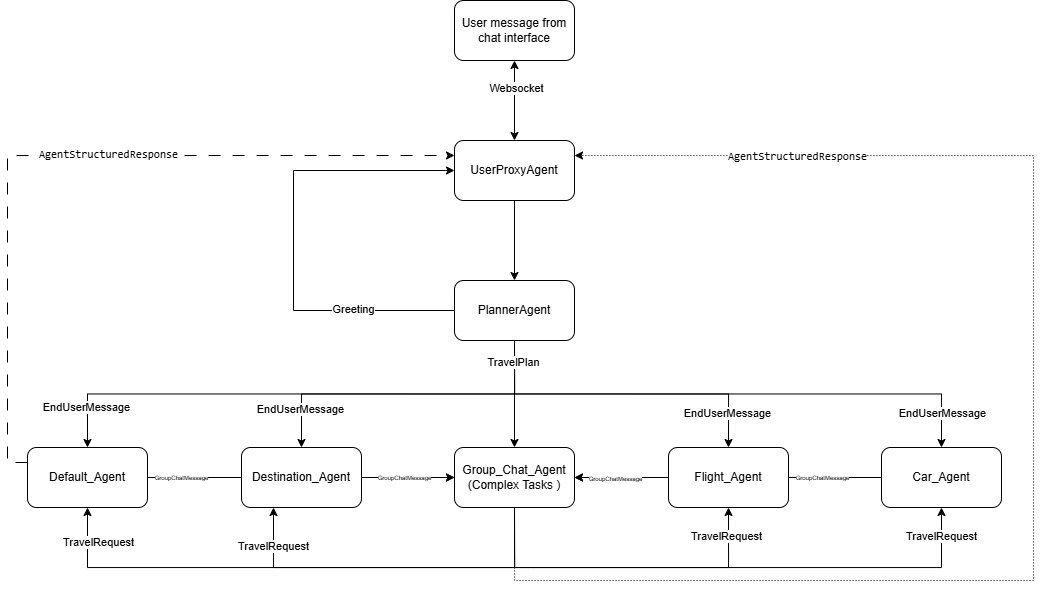

The diagram above was exported from draw.io. Its source (the exported page's mxGraphModel, read from the mxfile embedded in the PNG):
<mxGraphModel dx="2376" dy="552" grid="1" gridSize="10" guides="1" tooltips="1" connect="1" arrows="1" fold="1" page="1" pageScale="1" pageWidth="827" pageHeight="1169" math="0" shadow="0">
  <root>
    <mxCell id="0" />
    <mxCell id="1" parent="0" />
    <mxCell id="VIpA8d2skVd7KJSpd-29-3" style="edgeStyle=orthogonalEdgeStyle;rounded=0;orthogonalLoop=1;jettySize=auto;html=1;exitX=0.5;exitY=1;exitDx=0;exitDy=0;entryX=0.5;entryY=0;entryDx=0;entryDy=0;startArrow=classic;startFill=1;" edge="1" parent="1" source="VIpA8d2skVd7KJSpd-29-1" target="VIpA8d2skVd7KJSpd-29-2">
      <mxGeometry relative="1" as="geometry" />
    </mxCell>
    <mxCell id="VIpA8d2skVd7KJSpd-29-28" value="Websocket" style="edgeLabel;html=1;align=center;verticalAlign=middle;resizable=0;points=[];" vertex="1" connectable="0" parent="VIpA8d2skVd7KJSpd-29-3">
      <mxGeometry x="-0.3179" y="1" relative="1" as="geometry">
        <mxPoint as="offset" />
      </mxGeometry>
    </mxCell>
    <mxCell id="VIpA8d2skVd7KJSpd-29-1" value="User message from chat interface" style="rounded=1;whiteSpace=wrap;html=1;" vertex="1" parent="1">
      <mxGeometry x="341" y="110" width="120" height="60" as="geometry" />
    </mxCell>
    <mxCell id="VIpA8d2skVd7KJSpd-29-7" style="edgeStyle=orthogonalEdgeStyle;rounded=0;orthogonalLoop=1;jettySize=auto;html=1;exitX=0.5;exitY=1;exitDx=0;exitDy=0;" edge="1" parent="1" source="VIpA8d2skVd7KJSpd-29-2" target="VIpA8d2skVd7KJSpd-29-4">
      <mxGeometry relative="1" as="geometry" />
    </mxCell>
    <mxCell id="VIpA8d2skVd7KJSpd-29-2" value="UserProxyAgent" style="rounded=1;whiteSpace=wrap;html=1;" vertex="1" parent="1">
      <mxGeometry x="341" y="250" width="120" height="60" as="geometry" />
    </mxCell>
    <mxCell id="VIpA8d2skVd7KJSpd-29-5" style="edgeStyle=orthogonalEdgeStyle;rounded=0;orthogonalLoop=1;jettySize=auto;html=1;exitX=0;exitY=0.5;exitDx=0;exitDy=0;entryX=0;entryY=0.5;entryDx=0;entryDy=0;" edge="1" parent="1" source="VIpA8d2skVd7KJSpd-29-4" target="VIpA8d2skVd7KJSpd-29-2">
      <mxGeometry relative="1" as="geometry">
        <Array as="points">
          <mxPoint x="180" y="420" />
          <mxPoint x="180" y="280" />
        </Array>
      </mxGeometry>
    </mxCell>
    <mxCell id="VIpA8d2skVd7KJSpd-29-6" value="Greeting" style="edgeLabel;html=1;align=center;verticalAlign=middle;resizable=0;points=[];" vertex="1" connectable="0" parent="VIpA8d2skVd7KJSpd-29-5">
      <mxGeometry x="-0.5625" y="-2" relative="1" as="geometry">
        <mxPoint as="offset" />
      </mxGeometry>
    </mxCell>
    <mxCell id="VIpA8d2skVd7KJSpd-29-14" style="edgeStyle=orthogonalEdgeStyle;rounded=0;orthogonalLoop=1;jettySize=auto;html=1;exitX=0.5;exitY=1;exitDx=0;exitDy=0;entryX=0.5;entryY=0;entryDx=0;entryDy=0;" edge="1" parent="1" source="VIpA8d2skVd7KJSpd-29-4" target="VIpA8d2skVd7KJSpd-29-9">
      <mxGeometry relative="1" as="geometry" />
    </mxCell>
    <mxCell id="VIpA8d2skVd7KJSpd-29-35" value="EndUserMessage" style="edgeLabel;html=1;align=center;verticalAlign=middle;resizable=0;points=[];" vertex="1" connectable="0" parent="VIpA8d2skVd7KJSpd-29-14">
      <mxGeometry x="0.763" y="-2" relative="1" as="geometry">
        <mxPoint y="-1" as="offset" />
      </mxGeometry>
    </mxCell>
    <mxCell id="VIpA8d2skVd7KJSpd-29-15" style="edgeStyle=orthogonalEdgeStyle;rounded=0;orthogonalLoop=1;jettySize=auto;html=1;exitX=0.5;exitY=1;exitDx=0;exitDy=0;entryX=0.5;entryY=0;entryDx=0;entryDy=0;" edge="1" parent="1" source="VIpA8d2skVd7KJSpd-29-4" target="VIpA8d2skVd7KJSpd-29-10">
      <mxGeometry relative="1" as="geometry" />
    </mxCell>
    <mxCell id="VIpA8d2skVd7KJSpd-29-16" style="edgeStyle=orthogonalEdgeStyle;rounded=0;orthogonalLoop=1;jettySize=auto;html=1;exitX=0.5;exitY=1;exitDx=0;exitDy=0;entryX=0.5;entryY=0;entryDx=0;entryDy=0;" edge="1" parent="1" source="VIpA8d2skVd7KJSpd-29-4" target="VIpA8d2skVd7KJSpd-29-11">
      <mxGeometry relative="1" as="geometry" />
    </mxCell>
    <mxCell id="VIpA8d2skVd7KJSpd-29-36" value="EndUserMessage" style="edgeLabel;html=1;align=center;verticalAlign=middle;resizable=0;points=[];" vertex="1" connectable="0" parent="VIpA8d2skVd7KJSpd-29-16">
      <mxGeometry x="0.7884" y="-2" relative="1" as="geometry">
        <mxPoint y="-1" as="offset" />
      </mxGeometry>
    </mxCell>
    <mxCell id="VIpA8d2skVd7KJSpd-29-17" style="edgeStyle=orthogonalEdgeStyle;rounded=0;orthogonalLoop=1;jettySize=auto;html=1;exitX=0.5;exitY=1;exitDx=0;exitDy=0;entryX=0.5;entryY=0;entryDx=0;entryDy=0;" edge="1" parent="1" source="VIpA8d2skVd7KJSpd-29-4" target="VIpA8d2skVd7KJSpd-29-12">
      <mxGeometry relative="1" as="geometry" />
    </mxCell>
    <mxCell id="VIpA8d2skVd7KJSpd-29-37" value="EndUserMessage" style="edgeLabel;html=1;align=center;verticalAlign=middle;resizable=0;points=[];" vertex="1" connectable="0" parent="VIpA8d2skVd7KJSpd-29-17">
      <mxGeometry x="0.8689" relative="1" as="geometry">
        <mxPoint as="offset" />
      </mxGeometry>
    </mxCell>
    <mxCell id="VIpA8d2skVd7KJSpd-29-4" value="PlannerAgent" style="rounded=1;whiteSpace=wrap;html=1;" vertex="1" parent="1">
      <mxGeometry x="341" y="390" width="120" height="60" as="geometry" />
    </mxCell>
    <mxCell id="VIpA8d2skVd7KJSpd-29-42" style="edgeStyle=orthogonalEdgeStyle;rounded=0;orthogonalLoop=1;jettySize=auto;html=1;exitX=1;exitY=0.5;exitDx=0;exitDy=0;entryX=0;entryY=0.5;entryDx=0;entryDy=0;" edge="1" parent="1" source="VIpA8d2skVd7KJSpd-29-8" target="VIpA8d2skVd7KJSpd-29-10">
      <mxGeometry relative="1" as="geometry" />
    </mxCell>
    <mxCell id="VIpA8d2skVd7KJSpd-29-45" value="&lt;span style=&quot;font-size: 6px;&quot;&gt;GroupChatMessage&lt;/span&gt;" style="edgeLabel;html=1;align=center;verticalAlign=middle;resizable=0;points=[];" vertex="1" connectable="0" parent="VIpA8d2skVd7KJSpd-29-42">
      <mxGeometry x="-0.8186" y="-2" relative="1" as="geometry">
        <mxPoint x="6" y="-4" as="offset" />
      </mxGeometry>
    </mxCell>
    <mxCell id="VIpA8d2skVd7KJSpd-29-8" value="Default_Agent" style="rounded=1;whiteSpace=wrap;html=1;flipH=1;" vertex="1" parent="1">
      <mxGeometry x="-86" y="557" width="120" height="60" as="geometry" />
    </mxCell>
    <mxCell id="VIpA8d2skVd7KJSpd-29-41" style="edgeStyle=orthogonalEdgeStyle;rounded=0;orthogonalLoop=1;jettySize=auto;html=1;exitX=1;exitY=0.5;exitDx=0;exitDy=0;" edge="1" parent="1" source="VIpA8d2skVd7KJSpd-29-9" target="VIpA8d2skVd7KJSpd-29-10">
      <mxGeometry relative="1" as="geometry" />
    </mxCell>
    <mxCell id="VIpA8d2skVd7KJSpd-29-44" value="&lt;font style=&quot;font-size: 6px;&quot;&gt;GroupChatMessage&lt;/font&gt;" style="edgeLabel;html=1;align=center;verticalAlign=middle;resizable=0;points=[];" vertex="1" connectable="0" parent="VIpA8d2skVd7KJSpd-29-41">
      <mxGeometry x="-0.0889" y="-4" relative="1" as="geometry">
        <mxPoint y="-6" as="offset" />
      </mxGeometry>
    </mxCell>
    <mxCell id="VIpA8d2skVd7KJSpd-29-9" value="Destination_Agent" style="rounded=1;whiteSpace=wrap;html=1;flipH=1;" vertex="1" parent="1">
      <mxGeometry x="128" y="557" width="120" height="60" as="geometry" />
    </mxCell>
    <mxCell id="VIpA8d2skVd7KJSpd-29-18" style="edgeStyle=orthogonalEdgeStyle;rounded=0;orthogonalLoop=1;jettySize=auto;html=1;exitX=0.5;exitY=1;exitDx=0;exitDy=0;entryX=0.5;entryY=1;entryDx=0;entryDy=0;" edge="1" parent="1" source="VIpA8d2skVd7KJSpd-29-10" target="VIpA8d2skVd7KJSpd-29-8">
      <mxGeometry relative="1" as="geometry">
        <Array as="points">
          <mxPoint x="401" y="677" />
          <mxPoint x="-26" y="677" />
        </Array>
      </mxGeometry>
    </mxCell>
    <mxCell id="VIpA8d2skVd7KJSpd-29-25" value="TravelRequest" style="edgeLabel;html=1;align=center;verticalAlign=middle;resizable=0;points=[];" vertex="1" connectable="0" parent="VIpA8d2skVd7KJSpd-29-18">
      <mxGeometry x="0.8727" y="1" relative="1" as="geometry">
        <mxPoint x="11" as="offset" />
      </mxGeometry>
    </mxCell>
    <mxCell id="VIpA8d2skVd7KJSpd-29-19" style="edgeStyle=orthogonalEdgeStyle;rounded=0;orthogonalLoop=1;jettySize=auto;html=1;exitX=0.5;exitY=1;exitDx=0;exitDy=0;entryX=0.5;entryY=1;entryDx=0;entryDy=0;" edge="1" parent="1" source="VIpA8d2skVd7KJSpd-29-10">
      <mxGeometry relative="1" as="geometry">
        <mxPoint x="413" y="617" as="sourcePoint" />
        <mxPoint x="160" y="617" as="targetPoint" />
        <Array as="points">
          <mxPoint x="401" y="677" />
          <mxPoint x="160" y="677" />
        </Array>
      </mxGeometry>
    </mxCell>
    <mxCell id="VIpA8d2skVd7KJSpd-29-24" value="TravelRequest" style="edgeLabel;html=1;align=center;verticalAlign=middle;resizable=0;points=[];" vertex="1" connectable="0" parent="VIpA8d2skVd7KJSpd-29-19">
      <mxGeometry x="0.7911" y="1" relative="1" as="geometry">
        <mxPoint as="offset" />
      </mxGeometry>
    </mxCell>
    <mxCell id="VIpA8d2skVd7KJSpd-29-20" style="edgeStyle=orthogonalEdgeStyle;rounded=0;orthogonalLoop=1;jettySize=auto;html=1;exitX=0.5;exitY=1;exitDx=0;exitDy=0;entryX=0.5;entryY=1;entryDx=0;entryDy=0;" edge="1" parent="1" source="VIpA8d2skVd7KJSpd-29-10" target="VIpA8d2skVd7KJSpd-29-12">
      <mxGeometry relative="1" as="geometry">
        <Array as="points">
          <mxPoint x="401" y="677" />
          <mxPoint x="828" y="677" />
        </Array>
      </mxGeometry>
    </mxCell>
    <mxCell id="VIpA8d2skVd7KJSpd-29-27" value="TravelRequest" style="edgeLabel;html=1;align=center;verticalAlign=middle;resizable=0;points=[];" vertex="1" connectable="0" parent="VIpA8d2skVd7KJSpd-29-20">
      <mxGeometry x="0.8988" y="1" relative="1" as="geometry">
        <mxPoint as="offset" />
      </mxGeometry>
    </mxCell>
    <mxCell id="VIpA8d2skVd7KJSpd-29-21" style="edgeStyle=orthogonalEdgeStyle;rounded=0;orthogonalLoop=1;jettySize=auto;html=1;exitX=0.5;exitY=1;exitDx=0;exitDy=0;entryX=0.5;entryY=1;entryDx=0;entryDy=0;" edge="1" parent="1" source="VIpA8d2skVd7KJSpd-29-10" target="VIpA8d2skVd7KJSpd-29-11">
      <mxGeometry relative="1" as="geometry">
        <Array as="points">
          <mxPoint x="420" y="677" />
          <mxPoint x="610" y="677" />
        </Array>
      </mxGeometry>
    </mxCell>
    <mxCell id="VIpA8d2skVd7KJSpd-29-26" value="TravelRequest" style="edgeLabel;html=1;align=center;verticalAlign=middle;resizable=0;points=[];" vertex="1" connectable="0" parent="VIpA8d2skVd7KJSpd-29-21">
      <mxGeometry x="0.8256" y="3" relative="1" as="geometry">
        <mxPoint as="offset" />
      </mxGeometry>
    </mxCell>
    <mxCell id="VIpA8d2skVd7KJSpd-29-31" style="edgeStyle=orthogonalEdgeStyle;rounded=0;orthogonalLoop=1;jettySize=auto;html=1;exitX=0.5;exitY=1;exitDx=0;exitDy=0;entryX=1;entryY=0.25;entryDx=0;entryDy=0;dashed=1;dashPattern=1 2;" edge="1" parent="1" source="VIpA8d2skVd7KJSpd-29-10" target="VIpA8d2skVd7KJSpd-29-2">
      <mxGeometry relative="1" as="geometry">
        <Array as="points">
          <mxPoint x="401" y="690" />
          <mxPoint x="920" y="690" />
          <mxPoint x="920" y="265" />
        </Array>
      </mxGeometry>
    </mxCell>
    <mxCell id="VIpA8d2skVd7KJSpd-29-49" value="&lt;span style=&quot;font-family: monospace;&quot;&gt;AgentStructuredResponse&lt;/span&gt;" style="edgeLabel;html=1;align=center;verticalAlign=middle;resizable=0;points=[];" vertex="1" connectable="0" parent="VIpA8d2skVd7KJSpd-29-31">
      <mxGeometry x="0.6986" relative="1" as="geometry">
        <mxPoint as="offset" />
      </mxGeometry>
    </mxCell>
    <mxCell id="VIpA8d2skVd7KJSpd-29-10" value="Group_Chat_Agent&lt;div&gt;(Complex Tasks )&lt;/div&gt;" style="rounded=1;whiteSpace=wrap;html=1;flipH=1;" vertex="1" parent="1">
      <mxGeometry x="341" y="557" width="120" height="60" as="geometry" />
    </mxCell>
    <mxCell id="VIpA8d2skVd7KJSpd-29-39" style="edgeStyle=orthogonalEdgeStyle;rounded=0;orthogonalLoop=1;jettySize=auto;html=1;exitX=0;exitY=0.5;exitDx=0;exitDy=0;entryX=1;entryY=0.5;entryDx=0;entryDy=0;" edge="1" parent="1" source="VIpA8d2skVd7KJSpd-29-11" target="VIpA8d2skVd7KJSpd-29-10">
      <mxGeometry relative="1" as="geometry" />
    </mxCell>
    <mxCell id="VIpA8d2skVd7KJSpd-29-40" style="edgeStyle=orthogonalEdgeStyle;rounded=0;orthogonalLoop=1;jettySize=auto;html=1;exitX=0;exitY=0.5;exitDx=0;exitDy=0;entryX=1;entryY=0.5;entryDx=0;entryDy=0;" edge="1" parent="1" source="VIpA8d2skVd7KJSpd-29-12" target="VIpA8d2skVd7KJSpd-29-10">
      <mxGeometry relative="1" as="geometry" />
    </mxCell>
    <mxCell id="VIpA8d2skVd7KJSpd-29-47" value="&lt;span style=&quot;font-size: 6px;&quot;&gt;GroupChatMessage&lt;/span&gt;" style="edgeLabel;html=1;align=center;verticalAlign=middle;resizable=0;points=[];" vertex="1" connectable="0" parent="VIpA8d2skVd7KJSpd-29-40">
      <mxGeometry x="0.7994" relative="1" as="geometry">
        <mxPoint x="9" y="-1" as="offset" />
      </mxGeometry>
    </mxCell>
    <mxCell id="VIpA8d2skVd7KJSpd-29-48" value="&lt;font style=&quot;font-size: 6px;&quot;&gt;GroupChatMessage&lt;/font&gt;" style="edgeLabel;html=1;align=center;verticalAlign=middle;resizable=0;points=[];" vertex="1" connectable="0" parent="VIpA8d2skVd7KJSpd-29-40">
      <mxGeometry x="-0.611" relative="1" as="geometry">
        <mxPoint y="-2" as="offset" />
      </mxGeometry>
    </mxCell>
    <mxCell id="VIpA8d2skVd7KJSpd-29-11" value="Flight_Agent" style="rounded=1;whiteSpace=wrap;html=1;flipH=1;" vertex="1" parent="1">
      <mxGeometry x="555" y="557" width="120" height="60" as="geometry" />
    </mxCell>
    <mxCell id="VIpA8d2skVd7KJSpd-29-12" value="Car_Agent" style="rounded=1;whiteSpace=wrap;html=1;flipH=1;" vertex="1" parent="1">
      <mxGeometry x="768" y="557" width="120" height="60" as="geometry" />
    </mxCell>
    <mxCell id="VIpA8d2skVd7KJSpd-29-13" style="edgeStyle=orthogonalEdgeStyle;rounded=0;orthogonalLoop=1;jettySize=auto;html=1;exitX=0.5;exitY=1;exitDx=0;exitDy=0;entryX=0.5;entryY=0;entryDx=0;entryDy=0;" edge="1" parent="1" source="VIpA8d2skVd7KJSpd-29-4" target="VIpA8d2skVd7KJSpd-29-8">
      <mxGeometry relative="1" as="geometry">
        <mxPoint x="79" y="500" as="targetPoint" />
      </mxGeometry>
    </mxCell>
    <mxCell id="VIpA8d2skVd7KJSpd-29-23" value="TravelPlan" style="edgeLabel;html=1;align=center;verticalAlign=middle;resizable=0;points=[];" vertex="1" connectable="0" parent="VIpA8d2skVd7KJSpd-29-13">
      <mxGeometry x="-0.9227" y="-2" relative="1" as="geometry">
        <mxPoint as="offset" />
      </mxGeometry>
    </mxCell>
    <mxCell id="VIpA8d2skVd7KJSpd-29-34" value="EndUserMessage" style="edgeLabel;html=1;align=center;verticalAlign=middle;resizable=0;points=[];" vertex="1" connectable="0" parent="VIpA8d2skVd7KJSpd-29-13">
      <mxGeometry x="0.8478" y="-2" relative="1" as="geometry">
        <mxPoint as="offset" />
      </mxGeometry>
    </mxCell>
    <mxCell id="VIpA8d2skVd7KJSpd-29-29" style="edgeStyle=orthogonalEdgeStyle;rounded=0;orthogonalLoop=1;jettySize=auto;html=1;exitX=0;exitY=0.25;exitDx=0;exitDy=0;entryX=0;entryY=0.25;entryDx=0;entryDy=0;dashed=1;dashPattern=12 12;" edge="1" parent="1" source="VIpA8d2skVd7KJSpd-29-8" target="VIpA8d2skVd7KJSpd-29-2">
      <mxGeometry relative="1" as="geometry" />
    </mxCell>
    <mxCell id="VIpA8d2skVd7KJSpd-29-32" value="&lt;code&gt;AgentStructuredResponse&lt;/code&gt;" style="edgeLabel;html=1;align=center;verticalAlign=middle;resizable=0;points=[];" vertex="1" connectable="0" parent="VIpA8d2skVd7KJSpd-29-29">
      <mxGeometry x="0.1053" y="2" relative="1" as="geometry">
        <mxPoint as="offset" />
      </mxGeometry>
    </mxCell>
  </root>
</mxGraphModel>